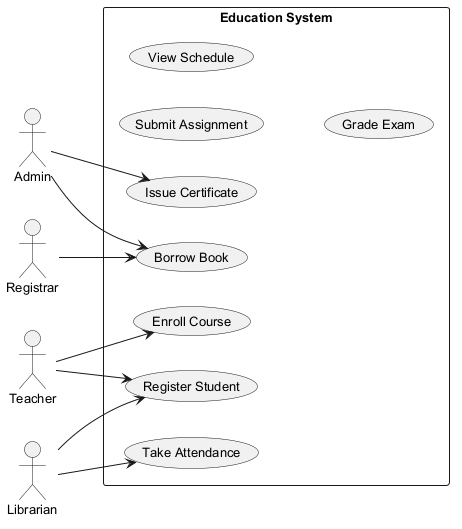

The diagram above was rendered by PlantUML. Its source (embedded in the PNG):
@startuml
skinparam backgroundColor #FFFFFF
skinparam classBackgroundColor #E8F4FA
skinparam classBorderColor #2C7DA0
skinparam defaultFontSize 13
left to right direction
actor "Admin" as Admin
actor "Teacher" as Teacher
actor "Registrar" as Registrar
actor "Librarian" as Librarian
rectangle "Education System" {
  usecase "Register Student" as UC_RegisterStudent
  usecase "Submit Assignment" as UC_SubmitAssignment
  usecase "Issue Certificate" as UC_IssueCertificate
  usecase "View Schedule" as UC_ViewSchedule
  usecase "Grade Exam" as UC_GradeExam
  usecase "Take Attendance" as UC_TakeAttendance
  usecase "Enroll Course" as UC_EnrollCourse
  usecase "Borrow Book" as UC_BorrowBook
}
Admin --> UC_BorrowBook
Admin --> UC_IssueCertificate
Teacher --> UC_RegisterStudent
Teacher --> UC_EnrollCourse
Registrar --> UC_BorrowBook
Librarian --> UC_TakeAttendance
Librarian --> UC_RegisterStudent
@enduml